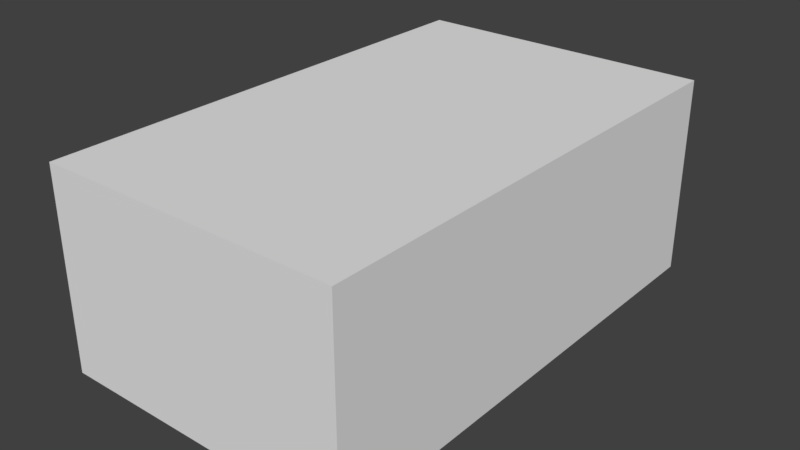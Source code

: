 # Source: test.blend  (saved by Blender 2.79.0; exported with 4.5.12 LTS)
import bpy
from mathutils import Matrix  # noqa: F401  (used for matrix-valued properties, if any)

bpy.ops.wm.read_factory_settings(use_empty=True)
scene = bpy.context.scene
scene.name = 'Scene'

# ---- collections
col_collection_1 = bpy.data.collections.new('Collection 1'); scene.collection.children.link(col_collection_1)

# ---- world
world_world = bpy.data.worlds.new('World'); scene.world = world_world
world_world.color = (0.05088, 0.05088, 0.05088)
world_world.use_sun_shadow = False
world_world.sun_shadow_jitter_overblur = 0.0
world_world.cycles.sampling_method = 'MANUAL'

# ---- meshes
me_plane = bpy.data.meshes.new('Plane')
me_plane.from_pydata([(-4.5, -4.5, 0.0), (9.5, -4.5, 0.0), (-4.5, 9.5, 0.0), (9.5, 9.5, 0.0), (-0.3, -4.5, 0.0), (-0.3, 9.5, 0.0), (-4.5, -13.5, 0.0), (-0.3, -13.5, 0.0), (9.5, -4.5, 2.0), (9.5, -13.5, 2.0), (9.5, -13.5, 0.0), (-15.7, -8.5, 0.0), (20.7, -8.5, 0.0), (-15.7, 27.9, 0.0), (20.7, 27.9, 0.0), (-4.78, 27.9, 0.0), (-15.7, -31.9, 0.0), (-4.78, -31.9, 0.0), (20.7, -31.9, 0.0), (2.0, 6.0, -1.0), (2.0, 6.0, 1.0), (2.0, 17.0, -1.0), (2.0, 17.0, 1.0), (12.0, 6.0, -1.0), (12.0, 6.0, 1.0), (12.0, 17.0, -1.0), (12.0, 17.0, 1.0), (7.0, 17.0, -1.0), (7.0, 17.0, 1.0), (7.0, 6.0, -1.0), (7.0, 6.0, 1.0), (7.0, 17.0, 2.0), (12.0, 17.0, 2.0), (12.0, 6.0, 2.0), (7.0, 6.0, 2.0), (12.0, 0.0, 1.0), (12.0, 0.0, -1.0), (7.0, 0.0, -1.0), (7.0, 0.0, 1.0), (12.0, 0.0, 2.0), (7.0, 0.0, 2.0), (12.0, 6.0, 3.0), (7.0, 6.0, 3.0), (12.0, 0.0, 3.0), (7.0, 0.0, 3.0), (12.0, -3.0, 1.0), (12.0, -3.0, -1.0), (7.0, -3.0, -1.0), (7.0, -3.0, 1.0), (12.0, -3.0, 2.0), (7.0, -3.0, 2.0), (12.0, -3.0, 3.0), (7.0, -3.0, 3.0), (12.0, 0.0, 4.0), (7.0, 0.0, 4.0), (12.0, -3.0, 4.0), (7.0, -3.0, 4.0), (-8.0, 0.0, 3.0), (-8.0, -3.0, 3.0), (-8.0, 0.0, 4.0), (-8.0, -3.0, 4.0), (-12.0, 0.0, 3.0), (-12.0, -3.0, 3.0), (-12.0, 0.0, 4.0), (-12.0, -3.0, 4.0), (-8.0, 0.0, 0.0), (-8.0, -3.0, 0.0), (-12.0, 0.0, 0.0), (-12.0, -3.0, 0.0), (-15.7, -8.5, 24.0), (20.7, -8.5, 24.0), (-15.7, 27.9, 24.0), (20.7, 27.9, 24.0), (-4.78, 27.9, 24.0), (-15.7, -31.9, 24.0), (-4.78, -31.9, 24.0), (20.7, -31.9, 24.0)], [], [(4, 1, 3, 5), (0, 4, 5, 2), (4, 0, 6, 7), (4, 7, 9, 8), (10, 1, 8, 9), (9, 7, 10), (7, 6, 16, 17), (10, 7, 17, 18), (5, 3, 14, 15), (2, 5, 15, 13), (1, 10, 18, 12), (3, 1, 12, 14), (0, 2, 13, 11), (6, 0, 11, 16), (4, 8, 1), (19, 20, 22, 21), (27, 28, 26, 25), (25, 26, 24, 23), (29, 30, 20, 19), (27, 25, 23, 29), (28, 22, 20, 30), (26, 28, 31, 32), (21, 27, 29, 19), (24, 33, 39, 35), (21, 22, 28, 27), (32, 31, 34, 33), (28, 30, 34, 31), (24, 26, 32, 33), (30, 29, 37, 38), (35, 39, 49, 45), (39, 43, 51, 49), (29, 23, 36, 37), (34, 30, 38, 40), (39, 33, 41, 43), (23, 24, 35, 36), (41, 42, 44, 43), (37, 36, 46, 47), (34, 40, 44, 42), (33, 34, 42, 41), (46, 45, 48, 47), (48, 45, 49, 50), (50, 49, 51, 52), (51, 43, 53, 55), (36, 35, 45, 46), (44, 40, 50, 52), (40, 38, 48, 50), (38, 37, 47, 48), (53, 54, 56, 55), (43, 44, 54, 53), (52, 56, 60, 58), (52, 51, 55, 56), (60, 59, 63, 64), (56, 54, 59, 60), (44, 52, 58, 57), (54, 44, 57, 59), (61, 62, 64, 63), (59, 57, 61, 63), (62, 61, 67, 68), (58, 60, 64, 62), (58, 62, 68, 66), (57, 58, 66, 65), (61, 57, 65, 67), (14, 12, 70, 72), (12, 18, 76, 70), (17, 16, 74, 75), (13, 15, 73, 71), (11, 13, 71, 69), (18, 17, 75, 76), (16, 11, 69, 74), (15, 14, 72, 73), (69, 71, 73, 72, 70, 76, 75, 74)])
me_plane.use_remesh_preserve_volume = False
me_plane.use_remesh_preserve_attributes = False
me_plane.use_mirror_vertex_groups = False
me_plane.update()

# ---- objects
ob_plane = bpy.data.objects.new('Plane', me_plane)

# ---- transforms, parenting, visibility, modifiers, constraints
ob_plane.location = (0.0, 0.0, 0.0)
ob_plane.lineart.crease_threshold = 0.0

# ---- collection membership
col_collection_1.objects.link(ob_plane)

# ---- scene / render settings (as saved in the file)
scene.frame_start = 1; scene.frame_end = 250; scene.frame_set(1)
scene.render.engine = 'BLENDER_EEVEE_NEXT'
scene.render.resolution_percentage = 50
scene.render.dither_intensity = 0.0
scene.cycles.use_denoising = False
scene.cycles.samples = 128
scene.cycles.sampling_pattern = 'TABULATED_SOBOL'
scene.cycles.use_adaptive_sampling = False
scene.cycles.use_light_tree = False
scene.cycles.blur_glossy = 0.0
scene.cycles.sample_clamp_indirect = 0.0
scene.view_settings.view_transform = 'Standard'
bpy.context.view_layer.update()

# ---- added for rendering (the .blend has no active camera and no usable light): camera, sun
cam_auto = bpy.data.cameras.new('AutoCamera')
cam_auto.lens = 50.0
cam_auto.sensor_width = 36.0
cam_auto.clip_end = 1207.06
ob_auto_camera = bpy.data.objects.new('AutoCamera', cam_auto)
scene.collection.objects.link(ob_auto_camera)
ob_auto_camera.location = (71.2785, -84.5342, 66.5228)
ob_auto_camera.rotation_euler = (1.09748, -7.21219e-08, 0.694738)
scene.camera = ob_auto_camera
light_auto_sun = bpy.data.lights.new('AutoSun', 'SUN')
light_auto_sun.energy = 3.0
light_auto_sun.angle = 0.0523599
ob_auto_sun = bpy.data.objects.new('AutoSun', light_auto_sun)
scene.collection.objects.link(ob_auto_sun)
ob_auto_sun.rotation_euler = (0.872665, 0.174533, 0.523599)
bpy.context.view_layer.update()
